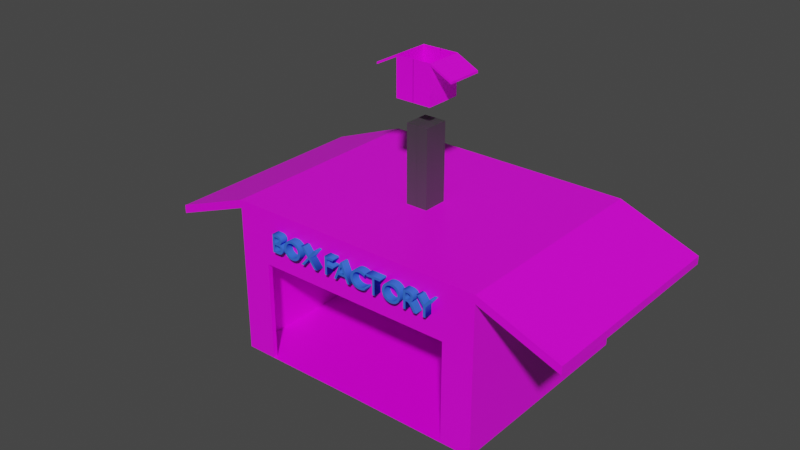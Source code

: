 # Source: box_factory.blend  (saved by Blender 2.81.16; exported with 4.5.12 LTS)
import bpy
from mathutils import Matrix  # noqa: F401  (used for matrix-valued properties, if any)

bpy.ops.wm.read_factory_settings(use_empty=True)
scene = bpy.context.scene
scene.name = 'Scene'

# ---- collections
col_collection = bpy.data.collections.new('Collection'); scene.collection.children.link(col_collection)

# ---- images (referenced by path relative to the original .blend; pixels are not part of the script)
import os
ASSET_DIR = os.environ.get("B2B_ASSET_DIR", "")  # directory of the original .blend (textures are referenced by path, not embedded)
HERE = os.path.dirname(os.path.abspath(__file__))  # packed textures are extracted next to this script under _unpacked/

def load_image(name, relpath, width, height, colorspace="sRGB"):
    """Load a texture the original file referenced (path relative to the .blend, or extracted next to this script)."""
    p = next((c for c in (os.path.join(HERE, relpath), os.path.join(ASSET_DIR, relpath)) if relpath and os.path.exists(c)), "")
    if p:
        img = bpy.data.images.load(p, check_existing=True)
        img.name = name
    else:  # same state as the original file: an image datablock whose file is absent (Cycles renders it pink)
        img = bpy.data.images.new(name, width, height)
        img.source = "FILE"
        img.filepath = "//" + (relpath or name)
    img.colorspace_settings.name = colorspace
    return img
img_ogmqe30_jpg = load_image('OGMQE30.jpg', 'OGMQE30.jpg', 1024, 1024, 'sRGB')

# ---- materials (node trees are filled in below, after node groups)
mat_carton = bpy.data.materials.new('carton')
mat_carton.alpha_threshold = 0.0
mat_carton.use_transparent_shadow = False
mat_carton.line_color = (0.0, 0.0, 0.0, 1.0)
mat_fer = bpy.data.materials.new('fer')
mat_fer.use_transparent_shadow = False
mat_enseigne = bpy.data.materials.new('enseigne')
mat_enseigne.use_transparent_shadow = False

# ---- material node trees
mat_carton.use_nodes = True; mat_carton.node_tree.nodes.clear()
_N = mat_carton.node_tree.nodes; _L = mat_carton.node_tree.links
n0 = _N.new('ShaderNodeOutputMaterial'); n0.name = 'Material Output'; n0.location = (300, 300)
n1 = _N.new('ShaderNodeBsdfPrincipled'); n1.name = 'Principled BSDF'; n1.location = (10, 300)
n1.distribution = 'GGX'
n1.subsurface_method = 'BURLEY'
n1.inputs[2].default_value = 0.4
n1.inputs[3].default_value = 1.45
n1.inputs[27].default_value = (0.0, 0.0, 0.0, 1.0)
n1.inputs[28].default_value = 1.0
n2 = _N.new('ShaderNodeTexImage'); n2.name = 'Image Texture'; n2.location = (-280, 280)
n2.image = img_ogmqe30_jpg
_L.new(n1.outputs[0], n0.inputs[0])
_L.new(n2.outputs[0], n1.inputs[0])
n0.is_active_output = True
mat_fer.use_nodes = True; mat_fer.node_tree.nodes.clear()
_N = mat_fer.node_tree.nodes; _L = mat_fer.node_tree.links
n0 = _N.new('ShaderNodeOutputMaterial'); n0.name = 'Material Output'; n0.location = (300, 300)
n1 = _N.new('ShaderNodeBsdfPrincipled'); n1.name = 'Principled BSDF'; n1.location = (10, 300)
n1.distribution = 'GGX'
n1.subsurface_method = 'BURLEY'
n1.inputs[0].default_value = (0.1149, 0.1149, 0.1149, 1.0)
n1.inputs[1].default_value = 0.6667
n1.inputs[3].default_value = 1.45
n1.inputs[27].default_value = (0.0, 0.0, 0.0, 1.0)
n1.inputs[28].default_value = 1.0
_L.new(n1.outputs[0], n0.inputs[0])
n0.is_active_output = True
mat_enseigne.use_nodes = True; mat_enseigne.node_tree.nodes.clear()
_N = mat_enseigne.node_tree.nodes; _L = mat_enseigne.node_tree.links
n0 = _N.new('ShaderNodeOutputMaterial'); n0.name = 'Material Output'; n0.location = (300, 300)
n1 = _N.new('ShaderNodeBsdfPrincipled'); n1.name = 'Principled BSDF'; n1.location = (10, 300)
n1.distribution = 'GGX'
n1.subsurface_method = 'BURLEY'
n1.inputs[0].default_value = (0.04352, 0.1504, 0.8, 1.0)
n1.inputs[2].default_value = 0.95
n1.inputs[3].default_value = 1.45
n1.inputs[13].default_value = 0.0
n1.inputs[27].default_value = (0.0, 0.0, 0.0, 1.0)
n1.inputs[28].default_value = 1.0
_L.new(n1.outputs[0], n0.inputs[0])
n0.is_active_output = True

# ---- world
world_world = bpy.data.worlds.new('World'); scene.world = world_world
world_world.use_nodes = True; world_world.node_tree.nodes.clear()
_N = world_world.node_tree.nodes; _L = world_world.node_tree.links
n0 = _N.new('ShaderNodeOutputWorld'); n0.name = 'World Output'; n0.location = (300, 300)
n1 = _N.new('ShaderNodeBackground'); n1.name = 'Background'; n1.location = (10, 300)
n1.inputs[0].default_value = (0.05088, 0.05088, 0.05088, 1.0)
_L.new(n1.outputs[0], n0.inputs[0])
n0.is_active_output = True
world_world.color = (0.05088, 0.05088, 0.05088)
world_world.use_sun_shadow = False
world_world.sun_shadow_jitter_overblur = 0.0

# ---- meshes
me_cube = bpy.data.meshes.new('Cube')
me_cube.from_pydata([(2.413, 2.997, 1.743), (2.413, 2.997, -1.0), (2.413, -1.0, 1.743), (2.413, -1.0, -1.0), (0.0, 2.997, -1.0), (2.413, 2.997, 0.0), (2.413, -1.0, 0.0), (0.0, -1.0, 1.743), (2.413, 0.0, 1.743), (0.0, -1.0, -1.0), (0.0, 2.997, 1.743), (2.413, 0.0, -1.0), (0.0, 2.997, 0.0), (2.413, 0.0, 0.0), (0.0, 0.0, -1.0), (3.899, 2.997, 1.175), (3.899, -1.0, 1.175), (3.899, 0.0, 1.175), (2.413, 0.0, 1.893), (2.413, -1.0, 1.893), (0.0, 2.997, 1.893), (2.413, 2.997, 1.893), (0.0, -1.0, 1.893), (3.899, 0.0, 1.326), (3.899, -1.0, 1.326), (3.899, 2.997, 1.326), (1.841, -1.0, -1.0), (1.841, 2.997, 1.743), (1.841, 2.997, -1.0), (0.0, -1.073, -1.0), (1.841, 2.997, 0.0), (1.841, 0.0, -1.0), (1.841, -1.0, 0.0), (1.841, 2.997, 1.893), (1.841, -1.0, 1.893), (2.413, 2.997, 0.8713), (2.413, -1.0, 0.8713), (0.0, 2.997, 0.8713), (2.413, 0.0, 0.8713), (0.0, -1.0, 0.8713), (1.841, -1.0, 0.8713), (1.841, 2.997, 0.8713), (2.413, -1.083, 0.0), (2.413, -1.083, -1.0), (1.841, -1.083, -1.0), (2.413, -1.083, 0.8713), (1.841, -1.083, 1.743), (0.0, -1.083, 1.743), (1.841, -1.083, 1.893), (0.0, -1.083, 1.893), (2.413, -1.083, 1.743), (2.413, -1.083, 1.893), (1.841, -1.083, 0.0), (1.841, -1.083, 0.8713), (0.0, -1.083, 0.8713), (3.899, -1.08, 1.175), (3.899, -1.08, 1.33), (1.838, 0.0, 1.893), (-0.001322, 0.0, 1.893), (2.413, 1.499, -1.0), (2.413, 1.499, 1.743), (2.413, 1.499, 0.0), (0.0, 1.499, -1.0), (3.899, 1.499, 1.175), (2.413, 1.499, 1.893), (3.899, 1.499, 1.326), (1.841, 1.499, -1.0), (2.413, 1.499, 0.8713), (1.84, 1.499, 1.893), (-0.000661, 1.499, 1.893), (0.2079, 2.997, -1.0), (0.2079, 0.0, -1.0), (0.2079, -1.0, 1.893), (0.2079, -1.0, -1.0), (0.2079, 2.997, 1.743), (0.2079, 2.997, 0.0), (0.2079, 2.997, 1.893), (0.2079, 2.997, 0.8713), (0.2079, -1.0, 0.8713), (0.2079, -1.083, 1.743), (0.2079, -1.083, 1.893), (0.2079, -1.083, 0.8713), (0.2079, -1.074, -1.0), (0.2065, 0.0, 1.893), (0.2072, 1.499, 1.893), (0.2079, 1.499, -1.0), (2.413, 0.5706, 1.743), (2.413, 0.5706, 0.0), (0.0, 0.5706, -1.0), (3.899, 0.5706, 1.175), (2.413, 0.5706, 1.893), (3.899, 0.5706, 1.326), (1.841, 0.5706, -1.0), (2.413, 0.5706, 0.8713), (1.839, 0.5706, 1.893), (-0.00107, 0.5706, 1.893), (2.413, 0.5706, -1.0), (0.2068, 0.5706, 1.893), (0.2079, 0.5706, -1.0), (2.413, 1.035, -1.0), (0.207, 1.035, 1.893), (2.413, 1.035, 1.743), (2.413, 1.035, 0.0), (0.0, 1.035, -1.0), (3.899, 1.035, 1.175), (2.413, 1.035, 1.893), (3.899, 1.035, 1.326), (1.841, 1.035, -1.0), (2.413, 1.035, 0.8713), (1.839, 1.035, 1.893), (-0.0008656, 1.035, 1.893), (0.2079, 1.035, -1.0), (-0.0008656, 1.035, 3.324), (-0.00107, 0.5706, 3.324), (0.2068, 0.5706, 3.324), (0.207, 1.035, 3.324)], [], [(31, 11, 3, 26), (38, 8, 2, 36), (41, 27, 0, 35), (28, 30, 5, 1), (11, 13, 6, 3), (96, 87, 13, 11), (93, 86, 8, 38), (92, 96, 11, 31), (36, 2, 50, 45), (15, 0, 21, 25), (74, 10, 20, 76), (16, 17, 23, 24), (90, 18, 23, 91), (18, 19, 24, 23), (26, 3, 43, 44), (63, 15, 25, 65), (2, 16, 24, 19), (2, 8, 17, 16), (60, 0, 15, 63), (40, 32, 52, 53), (0, 27, 33, 21), (72, 22, 49, 80), (7, 39, 54, 47), (98, 92, 31, 71), (70, 75, 30, 28), (77, 74, 27, 41), (71, 31, 26, 73), (75, 77, 41, 30), (2, 19, 51, 50), (87, 93, 38, 13), (30, 41, 35, 5), (13, 38, 36, 6), (81, 79, 47, 54), (46, 50, 51, 48), (79, 46, 48, 80), (45, 50, 46, 53), (43, 42, 52, 44), (42, 45, 53, 52), (19, 34, 48, 51), (22, 7, 47, 49), (32, 26, 44, 52), (78, 40, 53, 81), (3, 6, 42, 43), (6, 36, 45, 42), (82, 73, 26, 44), (50, 2, 16, 55), (56, 24, 16, 55), (51, 19, 24, 56), (55, 50, 51, 56), (57, 34, 19, 18), (94, 57, 18, 90), (72, 34, 57, 83), (97, 83, 57, 94), (76, 84, 68, 33), (33, 68, 64, 21), (5, 35, 67, 61), (70, 28, 66, 85), (101, 60, 63, 104), (104, 63, 65, 106), (21, 64, 65, 25), (28, 1, 59, 66), (35, 0, 60, 67), (1, 5, 61, 59), (4, 70, 85, 62), (20, 69, 84, 76), (95, 58, 83, 97), (22, 72, 83, 58), (29, 9, 73, 82), (39, 78, 81, 54), (47, 79, 80, 49), (53, 46, 79, 81), (12, 37, 77, 75), (14, 71, 73, 9), (37, 10, 74, 77), (4, 12, 75, 70), (88, 98, 71, 14), (34, 72, 80, 48), (27, 74, 76, 33), (103, 111, 98, 88), (95, 97, 114, 113), (17, 89, 91, 23), (8, 86, 89, 17), (100, 97, 94, 109), (109, 94, 90, 105), (102, 108, 93, 87), (111, 107, 92, 98), (105, 90, 91, 106), (107, 99, 96, 92), (108, 101, 86, 93), (99, 102, 87, 96), (59, 61, 102, 99), (67, 60, 101, 108), (66, 59, 99, 107), (64, 105, 106, 65), (85, 66, 107, 111), (61, 67, 108, 102), (68, 109, 105, 64), (84, 100, 109, 68), (69, 110, 100, 84), (62, 85, 111, 103), (89, 104, 106, 91), (86, 101, 104, 89), (112, 113, 114, 115), (97, 100, 115, 114), (100, 110, 112, 115), (110, 95, 113, 112)])
me_cube.polygons.foreach_set('material_index', [0, 0, 0, 0, 0, 0, 0, 0, 0, 0, 0, 0, 0, 0, 0, 0, 0, 0, 0, 0, 0, 0, 0, 0, 0, 0, 0, 0, 0, 0, 0, 0, 0, 0, 0, 0, 0, 0, 0, 0, 0, 0, 0, 0, 0, 0, 0, 0, 0, 0, 0, 0, 0, 0, 0, 0, 0, 0, 0, 0, 0, 0, 0, 0, 0, 0, 0, 0, 0, 0, 0, 0, 0, 0, 0, 0, 0, 0, 0, 1, 0, 0, 0, 0, 0, 0, 0, 0, 0, 0, 0, 0, 0, 0, 0, 0, 0, 0, 0, 0, 0, 0, 1, 1, 1, 0])
_uv = me_cube.uv_layers.new(name='UVMap')
_uv.uv.foreach_set('vector', [0.3888, 0.7096, 0.3815, 0.6365, 0.4434, 0.604, 0.488, 0.6671, 0.3475, 0.4569, 0.3232, 0.4024, 0.3584, 0.3046, 0.4092, 0.3897, 0.1681, 0.4998, 0.1694, 0.4169, 0.2045, 0.4264, 0.2029, 0.496, 0.2052, 0.6693, 0.1773, 0.5839, 0.2104, 0.5669, 0.2231, 0.632, 0.3815, 0.6365, 0.3662, 0.5344, 0.4354, 0.4971, 0.4434, 0.604, 0.3513, 0.6356, 0.3366, 0.5406, 0.3662, 0.5344, 0.3815, 0.6365, 0.3199, 0.4644, 0.3006, 0.407, 0.3232, 0.4024, 0.3475, 0.4569, 0.3539, 0.7019, 0.3513, 0.6356, 0.3815, 0.6365, 0.3888, 0.7096, 0.4092, 0.3897, 0.3584, 0.3046, 0.3638, 0.2995, 0.4148, 0.3842, 0.2657, 0.3674, 0.2045, 0.4264, 0.2017, 0.413, 0.265, 0.3656, 0.02625, 0.3514, 0.008013, 0.3431, 0.01234, 0.3207, 0.03038, 0.3297, 0.2986, 0.3549, 0.2896, 0.3587, 0.2892, 0.3558, 0.2982, 0.3529, 0.2794, 0.2977, 0.2976, 0.2706, 0.2892, 0.3558, 0.2846, 0.3577, 0.2976, 0.2706, 0.3537, 0.2905, 0.2982, 0.3529, 0.2892, 0.3558, 0.488, 0.6671, 0.4434, 0.604, 0.4489, 0.5984, 0.4943, 0.6557, 0.2777, 0.3631, 0.2657, 0.3674, 0.265, 0.3656, 0.2771, 0.3607, 0.3584, 0.3046, 0.2986, 0.3549, 0.2982, 0.3529, 0.3537, 0.2905, 0.3584, 0.3046, 0.3232, 0.4024, 0.2896, 0.3587, 0.2986, 0.3549, 0.2638, 0.4144, 0.2045, 0.4264, 0.2657, 0.3674, 0.2777, 0.3631, 0.4814, 0.3184, 0.507, 0.4807, 0.4982, 0.4821, 0.4711, 0.3207, 0.2045, 0.4264, 0.1694, 0.4169, 0.172, 0.4009, 0.2017, 0.413, 0.3798, 0.03408, 0.382, 0.008507, 0.3877, 0.01685, 0.3857, 0.04175, 0.3979, 7.119e-05, 0.4735, 0.0422, 0.4662, 0.05073, 0.3986, 0.01403, 0.3305, 0.936, 0.3539, 0.7019, 0.3888, 0.7096, 0.3852, 0.9671, 0.09802, 0.8036, 0.04068, 0.6584, 0.1773, 0.5839, 0.2052, 0.6693, 0.01906, 0.5093, 0.02625, 0.3514, 0.1694, 0.4169, 0.1681, 0.4998, 0.3852, 0.9671, 0.3888, 0.7096, 0.488, 0.6671, 0.4975, 0.9608, 0.04068, 0.6584, 0.01906, 0.5093, 0.1681, 0.4998, 0.1773, 0.5839, 0.3584, 0.3046, 0.3537, 0.2905, 0.3585, 0.2886, 0.3638, 0.2995, 0.3366, 0.5406, 0.3199, 0.4644, 0.3475, 0.4569, 0.3662, 0.5344, 0.1773, 0.5839, 0.1681, 0.4998, 0.2029, 0.496, 0.2104, 0.5669, 0.3662, 0.5344, 0.3475, 0.4569, 0.4092, 0.3897, 0.4354, 0.4971, 0.4667, 0.08123, 0.3968, 0.03981, 0.3986, 0.01403, 0.4662, 0.05073, 0.3824, 0.2422, 0.3638, 0.2995, 0.3585, 0.2886, 0.3699, 0.2372, 0.3968, 0.03981, 0.3824, 0.2422, 0.3699, 0.2372, 0.3857, 0.04175, 0.4148, 0.3842, 0.3638, 0.2995, 0.3824, 0.2422, 0.4711, 0.3207, 0.4489, 0.5984, 0.4426, 0.4945, 0.4982, 0.4821, 0.4943, 0.6557, 0.4426, 0.4945, 0.4148, 0.3842, 0.4711, 0.3207, 0.4982, 0.4821, 0.3537, 0.2905, 0.3633, 0.2349, 0.3699, 0.2372, 0.3585, 0.2886, 0.382, 0.008507, 0.3979, 7.119e-05, 0.3986, 0.01403, 0.3877, 0.01685, 0.507, 0.4807, 0.5036, 0.6562, 0.4943, 0.6557, 0.4982, 0.4821, 0.4744, 0.07341, 0.4814, 0.3184, 0.4711, 0.3207, 0.4667, 0.08123, 0.4434, 0.604, 0.4354, 0.4971, 0.4426, 0.4945, 0.4489, 0.5984, 0.4354, 0.4971, 0.4092, 0.3897, 0.4148, 0.3842, 0.4426, 0.4945, 0.5059, 0.9601, 0.4975, 0.9608, 0.488, 0.6671, 0.4975, 0.6664, 0.0, 0.0, 0.0, 0.0, 0.0, 0.0, 0.0, 0.0, 0.0, 0.0, 0.0, 0.0, 0.0, 0.0, 0.0, 0.0, 0.0, 0.0, 0.0, 0.0, 0.0, 0.0, 0.0, 0.0, 0.0, 0.0, 0.0, 0.0, 0.0, 0.0, 0.0, 0.0, 0.0, 0.0, 0.3633, 0.2349, 0.3537, 0.2905, 0.2976, 0.2706, 0.03275, 0.07632, 0.0, 0.0, 0.2976, 0.2706, 0.2794, 0.2977, 0.3798, 0.03408, 0.3633, 0.2349, 0.0, 0.0, 0.0, 0.0, 0.005784, 0.06277, 0.0, 0.0, 0.0, 0.0, 0.03275, 0.07632, 0.03038, 0.3297, 0.01519, 0.1649, 0.08602, 0.2005, 0.172, 0.4009, 0.172, 0.4009, 0.08602, 0.2005, 0.2497, 0.3418, 0.2017, 0.413, 0.2104, 0.5669, 0.2029, 0.496, 0.2752, 0.4765, 0.2883, 0.5506, 0.09802, 0.8036, 0.2052, 0.6693, 0.297, 0.6895, 0.2416, 0.8854, 0.2822, 0.4107, 0.2638, 0.4144, 0.2777, 0.3631, 0.2814, 0.3617, 0.2814, 0.3617, 0.2777, 0.3631, 0.2771, 0.3607, 0.2808, 0.3592, 0.2017, 0.413, 0.2497, 0.3418, 0.2771, 0.3607, 0.265, 0.3656, 0.2052, 0.6693, 0.2231, 0.632, 0.3023, 0.6342, 0.297, 0.6895, 0.2029, 0.496, 0.2045, 0.4264, 0.2638, 0.4144, 0.2752, 0.4765, 0.2231, 0.632, 0.2104, 0.5669, 0.2883, 0.5506, 0.3023, 0.6342, 0.08438, 0.8207, 0.09802, 0.8036, 0.2416, 0.8854, 0.2346, 0.9103, 0.01234, 0.3207, 0.006172, 0.1603, 0.01519, 0.1649, 0.03038, 0.3297, 0.00235, 0.06104, 0.0, 0.0, 0.0, 0.0, 0.005784, 0.06277, 0.382, 0.008507, 0.3798, 0.03408, 0.0, 0.0, 0.0, 0.0, 0.507, 0.9976, 0.4987, 0.9982, 0.4975, 0.9608, 0.5059, 0.9601, 0.4735, 0.0422, 0.4744, 0.07341, 0.4667, 0.08123, 0.4662, 0.05073, 0.3986, 0.01403, 0.3968, 0.03981, 0.3857, 0.04175, 0.3877, 0.01685, 0.4711, 0.3207, 0.3824, 0.2422, 0.3968, 0.03981, 0.4667, 0.08123, 0.02328, 0.6679, 7.119e-05, 0.5105, 0.01906, 0.5093, 0.04068, 0.6584, 0.3848, 0.9999, 0.3852, 0.9671, 0.4975, 0.9608, 0.4987, 0.9982, 7.119e-05, 0.5105, 0.008013, 0.3431, 0.02625, 0.3514, 0.01906, 0.5093, 0.08438, 0.8207, 0.02328, 0.6679, 0.04068, 0.6584, 0.09802, 0.8036, 0.3276, 0.9658, 0.3305, 0.936, 0.3852, 0.9671, 0.3848, 0.9999, 0.3633, 0.2349, 0.3798, 0.03408, 0.3857, 0.04175, 0.3699, 0.2372, 0.1694, 0.4169, 0.02625, 0.3514, 0.03038, 0.3297, 0.172, 0.4009, 0.2811, 0.9381, 0.2861, 0.9107, 0.3305, 0.936, 0.3276, 0.9658, 0.00235, 0.06104, 0.005784, 0.06277, 0.005784, 0.06277, 0.00235, 0.06104, 0.2896, 0.3587, 0.2851, 0.3604, 0.2846, 0.3577, 0.2892, 0.3558, 0.3232, 0.4024, 0.3006, 0.407, 0.2851, 0.3604, 0.2896, 0.3587, 0.01049, 0.1138, 0.005784, 0.06277, 0.03275, 0.07632, 0.05938, 0.1384, 0.05938, 0.1384, 0.03275, 0.07632, 0.2794, 0.2977, 0.2645, 0.3198, 0.3124, 0.5456, 0.2976, 0.4704, 0.3199, 0.4644, 0.3366, 0.5406, 0.2861, 0.9107, 0.3254, 0.6957, 0.3539, 0.7019, 0.3305, 0.936, 0.2645, 0.3198, 0.2794, 0.2977, 0.2846, 0.3577, 0.2808, 0.3592, 0.3254, 0.6957, 0.3268, 0.6349, 0.3513, 0.6356, 0.3539, 0.7019, 0.2976, 0.4704, 0.2822, 0.4107, 0.3006, 0.407, 0.3199, 0.4644, 0.3268, 0.6349, 0.3124, 0.5456, 0.3366, 0.5406, 0.3513, 0.6356, 0.3023, 0.6342, 0.2883, 0.5506, 0.3124, 0.5456, 0.3268, 0.6349, 0.2752, 0.4765, 0.2638, 0.4144, 0.2822, 0.4107, 0.2976, 0.4704, 0.297, 0.6895, 0.3023, 0.6342, 0.3268, 0.6349, 0.3254, 0.6957, 0.2497, 0.3418, 0.2645, 0.3198, 0.2808, 0.3592, 0.2771, 0.3607, 0.2416, 0.8854, 0.297, 0.6895, 0.3254, 0.6957, 0.2861, 0.9107, 0.2883, 0.5506, 0.2752, 0.4765, 0.2976, 0.4704, 0.3124, 0.5456, 0.08602, 0.2005, 0.05938, 0.1384, 0.2645, 0.3198, 0.2497, 0.3418, 0.01519, 0.1649, 0.01049, 0.1138, 0.05938, 0.1384, 0.08602, 0.2005, 0.006172, 0.1603, 0.004261, 0.1107, 0.01049, 0.1138, 0.01519, 0.1649, 0.2346, 0.9103, 0.2416, 0.8854, 0.2861, 0.9107, 0.2811, 0.9381, 0.2851, 0.3604, 0.2814, 0.3617, 0.2808, 0.3592, 0.2846, 0.3577, 0.3006, 0.407, 0.2822, 0.4107, 0.2814, 0.3617, 0.2851, 0.3604, 0.004261, 0.1107, 0.00235, 0.06104, 0.005784, 0.06277, 0.01049, 0.1138, 0.005784, 0.06277, 0.01049, 0.1138, 0.01049, 0.1138, 0.005784, 0.06277, 0.01049, 0.1138, 0.004261, 0.1107, 0.004261, 0.1107, 0.01049, 0.1138, 0.0, 0.0, 0.0, 0.0, 0.0, 0.0, 0.0, 0.0])
me_cube.materials.append(mat_carton)
me_cube.materials.append(mat_fer)
me_cube.use_remesh_preserve_volume = False
me_cube.use_remesh_preserve_attributes = False
me_cube.use_mirror_vertex_groups = False
me_cube.update()
me_plane = bpy.data.meshes.new('Plane')
me_plane.from_pydata([], [], [])
_uv = me_plane.uv_layers.new(name='UVMap')
_uv.uv.foreach_set('vector', [])
me_plane.use_remesh_fix_poles = True
me_plane.use_remesh_preserve_attributes = False
me_plane.use_mirror_vertex_groups = False
me_plane.update()
me_cube_001 = bpy.data.meshes.new('Cube.001')
me_cube_001.from_pydata([(2.031, -1.9, -2.2), (2.031, -1.9, 1.9), (2.031, 2.2, -2.2), (2.031, 2.2, 1.9), (0.0, 2.188, -2.214), (-0.01937, 2.2, 1.9), (2.031, 2.2, -0.15), (2.031, 0.15, -2.2), (2.031, 0.15, 1.9), (2.031, -1.9, -0.15), (-0.01937, -1.9, -2.2), (-0.01937, -1.9, 1.9), (0.0, 0.0, -2.167), (-0.01937, -1.9, -0.15), (2.031, 0.15, -0.15), (0.0, 2.188, -0.1774), (4.469, -1.9, 0.6591), (4.469, 2.2, 0.6591), (4.469, 0.15, 0.6591), (-0.01937, 2.2, 2.135), (2.031, 2.2, 2.135), (2.031, 0.15, 2.135), (2.031, -1.9, 2.135), (-0.01937, -1.9, 2.135), (4.469, 0.15, 0.8943), (4.469, -1.9, 0.8943), (4.469, 2.2, 0.8943)], [], [(15, 5, 3, 6), (14, 8, 1, 9), (12, 7, 0, 10), (17, 18, 24, 26), (11, 1, 22, 23), (4, 2, 7, 12), (0, 9, 13, 10), (9, 1, 11, 13), (7, 14, 9, 0), (2, 6, 14, 7), (6, 3, 8, 14), (4, 15, 6, 2), (3, 5, 19, 20), (3, 20, 21, 8), (21, 20, 26, 24), (21, 22, 25, 24), (21, 8, 1, 22), (1, 16, 25, 22), (3, 17, 26, 20), (16, 18, 24, 25), (17, 3, 8, 18), (8, 18, 16, 1)])
_uv = me_cube_001.uv_layers.new(name='UVMap')
_uv.uv.foreach_set('vector', [0.5, 0.375, 0.625, 0.375, 0.625, 0.5, 0.5, 0.5, 0.5, 0.625, 0.625, 0.625, 0.625, 0.75, 0.5, 0.75, 0.25, 0.625, 0.375, 0.625, 0.375, 0.75, 0.25, 0.75, 0.0, 0.0, 0.0, 0.0, 0.0, 0.0, 0.0, 0.0, 0.625, 0.875, 0.625, 0.75, 0.625, 0.75, 0.625, 0.875, 0.25, 0.5, 0.375, 0.5, 0.375, 0.625, 0.25, 0.625, 0.375, 0.75, 0.5, 0.75, 0.5, 0.875, 0.375, 0.875, 0.5, 0.75, 0.625, 0.75, 0.625, 0.875, 0.5, 0.875, 0.375, 0.625, 0.5, 0.625, 0.5, 0.75, 0.375, 0.75, 0.375, 0.5, 0.5, 0.5, 0.5, 0.625, 0.375, 0.625, 0.5, 0.5, 0.625, 0.5, 0.625, 0.625, 0.5, 0.625, 0.375, 0.375, 0.5, 0.375, 0.5, 0.5, 0.375, 0.5, 0.625, 0.5, 0.625, 0.375, 0.625, 0.375, 0.625, 0.5, 0.0, 0.0, 0.0, 0.0, 0.0, 0.0, 0.0, 0.0, 0.625, 0.625, 0.625, 0.5, 0.625, 0.5, 0.625, 0.625, 0.625, 0.625, 0.625, 0.75, 0.625, 0.75, 0.625, 0.625, 0.0, 0.0, 0.0, 0.0, 0.0, 0.0, 0.0, 0.0, 0.0, 0.0, 0.0, 0.0, 0.0, 0.0, 0.0, 0.0, 0.0, 0.0, 0.0, 0.0, 0.0, 0.0, 0.0, 0.0, 0.0, 0.0, 0.0, 0.0, 0.0, 0.0, 0.0, 0.0, 0.0, 0.0, 0.0, 0.0, 0.0, 0.0, 0.0, 0.0, 0.0, 0.0, 0.0, 0.0, 0.0, 0.0, 0.0, 0.0])
me_cube_001.materials.append(mat_carton)
me_cube_001.use_remesh_fix_poles = True
me_cube_001.use_remesh_preserve_attributes = False
me_cube_001.use_mirror_vertex_groups = False
me_cube_001.update()

# ---- curves / text
txt_text = bpy.data.curves.new('Text', 'FONT')
txt_text.dimensions = '2D'
txt_text.body = 'BOX FACTORY'
txt_text.materials.append(mat_enseigne)
txt_text.use_path_clamp = True
txt_text.extrude = 0.16

# ---- objects
ob_box = bpy.data.objects.new('box', me_cube)
ob_plane = bpy.data.objects.new('Plane', me_plane)
ob_text = bpy.data.objects.new('Text', txt_text)
ob_cube = bpy.data.objects.new('Cube', me_cube_001)

# ---- transforms, parenting, visibility, modifiers, constraints
ob_box.location = (0.0, 0.0, 0.0)
ob_box.scale = (6.065, 6.065, 6.065)
ob_box.lock_rotations_4d = False
ob_box.empty_display_type = 'ARROWS'
ob_box.lineart.crease_threshold = 0.0
_m = ob_box.modifiers.new('Mirror', 'MIRROR')
ob_plane.location = (0.0, -16.37, 0.0)
ob_plane.rotation_euler = (1.571, -0.0, 0.0)
ob_plane.scale = (9.78, 6.043, 6.043)
ob_plane.lineart.crease_threshold = 0.0
ob_text.location = (-9.614, -6.973, 7.696)
ob_text.rotation_euler = (1.571, 0.0, 0.0)
ob_text.scale = (2.958, 2.958, 2.958)
ob_text.lineart.crease_threshold = 0.0
ob_cube.location = (0.0, 4.719, 24.9)
ob_cube.lineart.crease_threshold = 0.0
_m = ob_cube.modifiers.new('Mirror', 'MIRROR')

# ---- collection membership
col_collection.objects.link(ob_box)
col_collection.objects.link(ob_plane)
col_collection.objects.link(ob_text)
col_collection.objects.link(ob_cube)

# ---- scene / render settings (as saved in the file)
scene.frame_start = 1; scene.frame_end = 250; scene.frame_set(0)
scene.render.engine = 'BLENDER_EEVEE_NEXT'
scene.cycles.use_denoising = False
scene.cycles.samples = 128
scene.cycles.sampling_pattern = 'TABULATED_SOBOL'
scene.cycles.use_adaptive_sampling = False
scene.cycles.use_light_tree = False
scene.view_settings.view_transform = 'Filmic'
bpy.context.view_layer.update()

# ---- added for rendering (the .blend has no active camera and no usable light): camera, sun
cam_auto = bpy.data.cameras.new('AutoCamera')
cam_auto.lens = 50.0
cam_auto.sensor_width = 36.0
cam_auto.clip_end = 1092.42
ob_auto_camera = bpy.data.objects.new('AutoCamera', cam_auto)
scene.collection.objects.link(ob_auto_camera)
ob_auto_camera.location = (62.2462, -73.7892, 60.2833)
ob_auto_camera.rotation_euler = (1.09748, -7.21219e-08, 0.694738)
scene.camera = ob_auto_camera
light_auto_sun = bpy.data.lights.new('AutoSun', 'SUN')
light_auto_sun.energy = 3.0
light_auto_sun.angle = 0.0523599
ob_auto_sun = bpy.data.objects.new('AutoSun', light_auto_sun)
scene.collection.objects.link(ob_auto_sun)
ob_auto_sun.rotation_euler = (0.872665, 0.174533, 0.523599)
bpy.context.view_layer.update()
